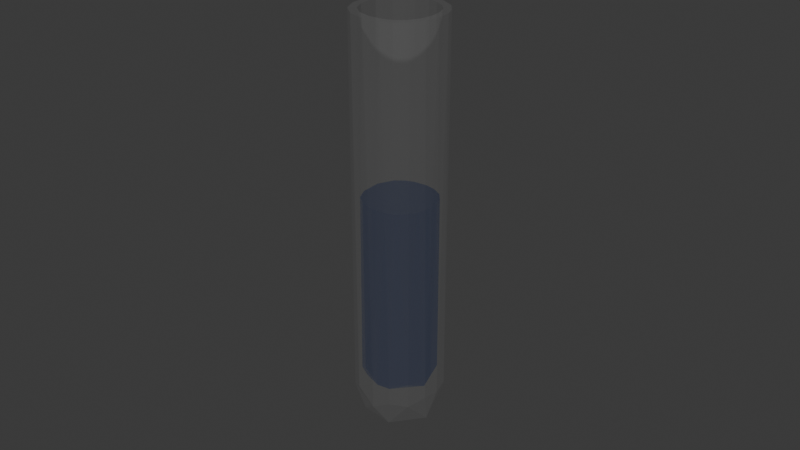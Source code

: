 # Source: serum_pari_tear.blend  (saved by Blender 4.2.66; exported with 4.5.12 LTS)
import bpy
from mathutils import Matrix  # noqa: F401  (used for matrix-valued properties, if any)

bpy.ops.wm.read_factory_settings(use_empty=True)
scene = bpy.context.scene
scene.name = 'Scene'

# ---- collections
col_collection = bpy.data.collections.new('Collection'); scene.collection.children.link(col_collection)

# ---- materials (node trees are filled in below, after node groups)
mat_glass = bpy.data.materials.new('glass')
mat_glass.surface_render_method = 'BLENDED'
mat_glass.blend_method = 'BLEND'
mat_glass.alpha_threshold = 0.0
mat_glass.use_transparent_shadow = False
mat_glass.roughness = 0.5
mat_glass.line_color = (0.0, 0.0, 0.0, 1.0)
mat_dark_wood2 = bpy.data.materials.new('dark wood2')
mat_material_002 = bpy.data.materials.new('Material.002')

# ---- material node trees
mat_glass.use_nodes = True; mat_glass.node_tree.nodes.clear()
_N = mat_glass.node_tree.nodes; _L = mat_glass.node_tree.links
n0 = _N.new('ShaderNodeOutputMaterial'); n0.name = 'Material Output'; n0.location = (300, 300)
n1 = _N.new('ShaderNodeBsdfPrincipled'); n1.name = 'Principled BSDF'; n1.location = (10, 300)
n1.inputs[2].default_value = 1.0
n1.inputs[4].default_value = 0.03307
_L.new(n1.outputs[0], n0.inputs[0])
n0.is_active_output = True
mat_dark_wood2.use_nodes = True; mat_dark_wood2.node_tree.nodes.clear()
_N = mat_dark_wood2.node_tree.nodes; _L = mat_dark_wood2.node_tree.links
n0 = _N.new('ShaderNodeBsdfPrincipled'); n0.name = 'Principled BSDF'; n0.location = (10, 300)
n0.inputs[0].default_value = (0.07095, 0.05135, 0.01941, 1.0)
n0.inputs[2].default_value = 1.0
n1 = _N.new('ShaderNodeOutputMaterial'); n1.name = 'Material Output'; n1.location = (300, 300)
_L.new(n0.outputs[0], n1.inputs[0])
n1.is_active_output = True
mat_material_002.use_nodes = True; mat_material_002.node_tree.nodes.clear()
_N = mat_material_002.node_tree.nodes; _L = mat_material_002.node_tree.links
n0 = _N.new('ShaderNodeBsdfPrincipled'); n0.name = 'Principled BSDF'; n0.location = (10, 300)
n0.inputs[0].default_value = (0.3132, 0.4259, 0.8414, 1.0)
n0.inputs[2].default_value = 0.2283
n1 = _N.new('ShaderNodeOutputMaterial'); n1.name = 'Material Output'; n1.location = (300, 300)
_L.new(n0.outputs[0], n1.inputs[0])
n1.is_active_output = True

# ---- world
world_world = bpy.data.worlds.new('World'); scene.world = world_world
world_world.use_nodes = True; world_world.node_tree.nodes.clear()
_N = world_world.node_tree.nodes; _L = world_world.node_tree.links
n0 = _N.new('ShaderNodeOutputWorld'); n0.name = 'World Output'; n0.location = (300, 300)
n1 = _N.new('ShaderNodeBackground'); n1.name = 'Background'; n1.location = (10, 300)
n1.inputs[0].default_value = (0.05088, 0.05088, 0.05088, 1.0)
_L.new(n1.outputs[0], n0.inputs[0])
n0.is_active_output = True
world_world.color = (0.05088, 0.05088, 0.05088)
world_world.sun_shadow_jitter_overblur = 0.0

# ---- meshes
me_cube = bpy.data.meshes.new('Cube')
me_cube.from_pydata([(0.6035, 0.7174, 1.712), (0.7182, -0.6021, 1.712), (-0.7856, -0.3478, 0.0394), (-0.398, -0.6579, 0.01512), (-0.6971, 0.5087, 0.03179), (0.2981, -0.7234, 0.01035), (0.7948, -0.09644, 0.01048), (0.5956, 0.7291, 0.1078), (0.722, -0.6053, 0.114), (-0.7544, 0.5698, 0.09904), (-0.7346, -0.5941, 1.712), (-0.7234, 0.6085, 1.712), (-0.0975, -0.9149, 1.712), (-0.4602, -0.8167, 1.712), (0.4134, 0.3142, -0.01703), (-0.7499, 0.03887, 0.004699), (-0.07663, 0.8513, 0.04278), (-0.3755, 0.8526, 0.1121), (0.2051, 0.9014, 0.1355), (0.5427, 0.6371, 0.02771), (0.8237, 0.4396, 0.1365), (0.9107, 0.09548, 0.1308), (0.8852, -0.2632, 0.1359), (-0.6945, -0.6337, 0.1065), (-0.8799, -0.2816, 0.1384), (-0.9142, 0.07371, 0.1334), (0.4151, -0.8345, 0.1244), (0.04249, -0.9124, 0.08776), (-0.3856, -0.8562, 0.1449), (-0.4986, 0.7865, 1.712), (-0.2703, 0.8863, 1.712), (0.07882, 0.9166, 1.712), (0.3335, 0.8589, 1.712), (0.7865, 0.4986, 1.712), (0.8863, 0.2703, 1.712), (0.9136, -0.03486, 1.712), (0.8589, -0.3335, 1.712), (-0.8833, -0.2839, 1.712), (-0.8976, 0.2254, 1.712), (0.4986, -0.7865, 1.712), (0.2703, -0.8863, 1.712), (0.5002, 0.5894, 1.712), (0.5949, -0.4968, 1.712), (-0.6977, -0.3126, 0.1806), (-0.3698, -0.5964, 0.1711), (-0.6427, 0.4734, 0.1889), (0.2745, -0.6693, 0.1698), (0.7193, -0.08848, 0.1626), (0.503, 0.6077, 0.1824), (0.6084, -0.5127, 0.2001), (-0.6324, 0.4819, 0.1783), (-0.6024, -0.4882, 1.712), (-0.5898, 0.504, 1.712), (-0.08219, -0.7464, 1.712), (-0.3838, -0.6657, 1.712), (0.4049, 0.3055, 0.1525), (-0.6883, 0.03506, 0.1631), (-0.06846, 0.7455, 0.1756), (-0.3169, 0.7121, 0.1879), (0.1744, 0.7494, 0.2051), (0.497, 0.5821, 0.182), (0.6866, 0.375, 0.2135), (0.7575, 0.07733, 0.2022), (0.7334, -0.221, 0.1999), (-0.5847, -0.5334, 0.1888), (-0.7253, -0.2431, 0.1979), (-0.7589, 0.05872, 0.201), (0.3484, -0.6952, 0.1953), (0.04099, -0.77, 0.1805), (-0.3279, -0.7181, 0.2256), (-0.4182, 0.6448, 1.712), (-0.2317, 0.7215, 1.712), (0.07054, 0.7473, 1.712), (0.2818, 0.7059, 1.712), (0.646, 0.4213, 1.712), (0.7221, 0.2288, 1.712), (0.7527, -0.03038, 1.712), (0.7056, -0.2827, 1.712), (-0.7194, -0.2411, 1.712), (-0.739, 0.19, 1.712), (0.4197, -0.6478, 1.712), (0.2315, -0.7215, 1.712)], [], [(4, 14, 15), (14, 5, 15), (14, 6, 5), (5, 3, 15), (15, 3, 2), (17, 18, 16), (18, 7, 16), (16, 14, 4), (19, 20, 6), (22, 8, 6), (6, 8, 5), (23, 24, 2), (28, 23, 27), (8, 26, 5), (3, 23, 2), (29, 30, 17), (11, 29, 9), (33, 34, 20), (0, 33, 7), (37, 25, 24), (25, 38, 9), (39, 40, 26), (12, 28, 27), (16, 4, 9, 17), (25, 15, 2, 24), (19, 16, 7), (14, 16, 19), (6, 20, 21), (21, 22, 6), (19, 7, 20), (19, 6, 14), (4, 15, 25, 9), (31, 18, 17, 30), (5, 26, 27), (5, 27, 3), (3, 27, 23), (24, 23, 10, 37), (18, 31, 32), (18, 32, 7), (32, 0, 7), (9, 29, 17), (20, 34, 21), (21, 34, 35), (21, 35, 22), (22, 35, 36), (22, 36, 8), (36, 1, 8), (7, 33, 20), (23, 28, 13, 10), (37, 38, 25), (38, 11, 9), (26, 40, 27), (40, 12, 27), (12, 13, 28), (8, 39, 26), (8, 1, 39), (45, 56, 55), (55, 56, 46), (55, 46, 47), (46, 56, 44), (56, 43, 44), (58, 57, 59), (59, 57, 48), (57, 45, 55), (60, 47, 61), (63, 47, 49), (47, 46, 49), (64, 43, 65), (69, 68, 64), (49, 46, 67), (44, 43, 64), (70, 58, 71), (52, 50, 70), (74, 61, 75), (41, 48, 74), (78, 65, 66), (66, 50, 79), (80, 67, 81), (53, 68, 69), (57, 58, 50, 45), (66, 65, 43, 56), (60, 48, 57), (55, 60, 57), (47, 62, 61), (62, 47, 63), (60, 61, 48), (60, 55, 47), (45, 50, 66, 56), (72, 71, 58, 59), (46, 68, 67), (46, 44, 68), (44, 64, 68), (65, 78, 51, 64), (59, 73, 72), (59, 48, 73), (73, 48, 41), (50, 58, 70), (61, 62, 75), (62, 76, 75), (62, 63, 76), (63, 77, 76), (63, 49, 77), (77, 49, 42), (48, 61, 74), (64, 51, 54, 69), (78, 66, 79), (79, 50, 52), (67, 68, 81), (81, 68, 53), (53, 69, 54), (49, 67, 80), (49, 80, 42), (11, 38, 79, 52), (38, 37, 78, 79), (37, 10, 51, 78), (13, 54, 51, 10), (13, 12, 53, 54), (12, 40, 81, 53), (39, 80, 81, 40), (1, 42, 80, 39), (36, 77, 42, 1), (36, 35, 76, 77), (35, 34, 75, 76), (33, 74, 75, 34), (0, 41, 74, 33), (32, 73, 41, 0), (32, 31, 72, 73), (31, 30, 71, 72), (29, 70, 71, 30), (11, 52, 70, 29)])
_uv = me_cube.uv_layers.new(name='UVMap')
_uv.uv.foreach_set('vector', [0.1399, 0.5138, 0.3023, 0.5767, 0.1333, 0.5878, 0.3023, 0.5767, 0.2684, 0.7388, 0.1333, 0.5878, 0.3023, 0.5767, 0.3748, 0.6441, 0.2684, 0.7388, 0.2684, 0.7388, 0.1399, 0.7362, 0.1333, 0.5878, 0.1333, 0.5878, 0.1399, 0.7362, 0.125, 0.6729, 0.3982, 0.3126, 0.4018, 0.41, 0.3845, 0.3626, 0.4018, 0.41, 0.3954, 0.4814, 0.3845, 0.3626, 0.3845, 0.3626, 0.375, 0.3904, 0.3852, 0.2256, 0.3792, 0.4863, 0.3994, 0.5481, 0.3748, 0.6441, 0.3994, 0.6702, 0.394, 0.7341, 0.3748, 0.6441, 0.3748, 0.6441, 0.394, 0.7341, 0.3812, 0.817, 0.3886, 0.009187, 0.3968, 0.07976, 0.3846, 0.06024, 0.3973, 0.9408, 0.3877, 0.9951, 0.3981, 0.8755, 0.394, 0.7341, 0.3972, 0.8059, 0.3812, 0.817, 0.3789, 0.9552, 0.3877, 0.9951, 0.3806, 1.0, 0.6023, 0.2912, 0.584, 0.3294, 0.3982, 0.3126, 0.5842, 0.2357, 0.6023, 0.2912, 0.398, 0.2268, 0.6023, 0.5412, 0.584, 0.5794, 0.3994, 0.5481, 0.6029, 0.4856, 0.6023, 0.5412, 0.3954, 0.4814, 0.586, 0.07707, 0.3993, 0.1382, 0.3968, 0.07976, 0.3993, 0.1382, 0.5956, 0.1644, 0.398, 0.2268, 0.6023, 0.7912, 0.5843, 0.8294, 0.3972, 0.8059, 0.5862, 0.8911, 0.3973, 0.9408, 0.3981, 0.8755, 0.3845, 0.3626, 0.3852, 0.2256, 0.398, 0.2268, 0.3982, 0.3126, 0.3993, 0.1382, 0.3807, 0.144, 0.3846, 0.06024, 0.3968, 0.07976, 0.3792, 0.4863, 0.3845, 0.3626, 0.3954, 0.4814, 0.375, 0.3904, 0.3845, 0.3626, 0.3792, 0.4863, 0.3748, 0.6441, 0.3994, 0.5481, 0.3947, 0.6089, 0.3947, 0.6089, 0.3994, 0.6702, 0.3748, 0.6441, 0.3792, 0.4863, 0.3954, 0.4814, 0.3994, 0.5481, 0.3792, 0.4863, 0.3748, 0.6441, 0.3023, 0.5767, 0.3852, 0.2256, 0.3807, 0.144, 0.3993, 0.1382, 0.398, 0.2268, 0.5843, 0.3881, 0.4018, 0.41, 0.3982, 0.3126, 0.584, 0.3294, 0.3812, 0.817, 0.3972, 0.8059, 0.3981, 0.8755, 0.3812, 0.817, 0.3981, 0.8755, 0.3789, 0.9552, 0.3789, 0.9552, 0.3981, 0.8755, 0.3877, 0.9951, 0.3968, 0.07976, 0.3886, 0.009187, 0.5891, 0.01751, 0.586, 0.07707, 0.4018, 0.41, 0.5843, 0.3881, 0.6021, 0.4273, 0.4018, 0.41, 0.6021, 0.4273, 0.3954, 0.4814, 0.6021, 0.4273, 0.6029, 0.4856, 0.3954, 0.4814, 0.398, 0.2268, 0.6023, 0.2912, 0.3982, 0.3126, 0.3994, 0.5481, 0.584, 0.5794, 0.3947, 0.6089, 0.3947, 0.6089, 0.584, 0.5794, 0.5989, 0.6218, 0.3947, 0.6089, 0.5989, 0.6218, 0.3994, 0.6702, 0.3994, 0.6702, 0.5989, 0.6218, 0.6021, 0.6773, 0.3994, 0.6702, 0.6021, 0.6773, 0.394, 0.7341, 0.6021, 0.6773, 0.603, 0.7355, 0.394, 0.7341, 0.3954, 0.4814, 0.6023, 0.5412, 0.3994, 0.5481, 0.3877, 0.9951, 0.3973, 0.9408, 0.5884, 0.9551, 0.5903, 1.0, 0.586, 0.07707, 0.5956, 0.1644, 0.3993, 0.1382, 0.5956, 0.1644, 0.5842, 0.2357, 0.398, 0.2268, 0.3972, 0.8059, 0.5843, 0.8294, 0.3981, 0.8755, 0.5843, 0.8294, 0.5862, 0.8911, 0.3981, 0.8755, 0.5862, 0.8911, 0.5884, 0.9551, 0.3973, 0.9408, 0.394, 0.7341, 0.6023, 0.7912, 0.3972, 0.8059, 0.394, 0.7341, 0.603, 0.7355, 0.6023, 0.7912, 0.1399, 0.5138, 0.1333, 0.5878, 0.3023, 0.5767, 0.3023, 0.5767, 0.1333, 0.5878, 0.2684, 0.7388, 0.3023, 0.5767, 0.2684, 0.7388, 0.3748, 0.6441, 0.2684, 0.7388, 0.1333, 0.5878, 0.1399, 0.7362, 0.1333, 0.5878, 0.125, 0.6729, 0.1399, 0.7362, 0.3982, 0.3126, 0.3845, 0.3626, 0.4018, 0.41, 0.4018, 0.41, 0.3845, 0.3626, 0.3954, 0.4814, 0.3845, 0.3626, 0.3852, 0.2256, 0.375, 0.3904, 0.3792, 0.4863, 0.3748, 0.6441, 0.3994, 0.5481, 0.3994, 0.6702, 0.3748, 0.6441, 0.394, 0.7341, 0.3748, 0.6441, 0.3812, 0.817, 0.394, 0.7341, 0.3886, 0.009187, 0.3846, 0.06024, 0.3968, 0.07976, 0.3973, 0.9408, 0.3981, 0.8755, 0.3877, 0.9951, 0.394, 0.7341, 0.3812, 0.817, 0.3972, 0.8059, 0.3789, 0.9552, 0.3806, 1.0, 0.3877, 0.9951, 0.6023, 0.2912, 0.3982, 0.3126, 0.584, 0.3294, 0.5842, 0.2357, 0.398, 0.2268, 0.6023, 0.2912, 0.6023, 0.5412, 0.3994, 0.5481, 0.584, 0.5794, 0.6029, 0.4856, 0.3954, 0.4814, 0.6023, 0.5412, 0.586, 0.07707, 0.3968, 0.07976, 0.3993, 0.1382, 0.3993, 0.1382, 0.398, 0.2268, 0.5956, 0.1644, 0.6023, 0.7912, 0.3972, 0.8059, 0.5843, 0.8294, 0.5862, 0.8911, 0.3981, 0.8755, 0.3973, 0.9408, 0.3845, 0.3626, 0.3982, 0.3126, 0.398, 0.2268, 0.3852, 0.2256, 0.3993, 0.1382, 0.3968, 0.07976, 0.3846, 0.06024, 0.3807, 0.144, 0.3792, 0.4863, 0.3954, 0.4814, 0.3845, 0.3626, 0.375, 0.3904, 0.3792, 0.4863, 0.3845, 0.3626, 0.3748, 0.6441, 0.3947, 0.6089, 0.3994, 0.5481, 0.3947, 0.6089, 0.3748, 0.6441, 0.3994, 0.6702, 0.3792, 0.4863, 0.3994, 0.5481, 0.3954, 0.4814, 0.3792, 0.4863, 0.3023, 0.5767, 0.3748, 0.6441, 0.3852, 0.2256, 0.398, 0.2268, 0.3993, 0.1382, 0.3807, 0.144, 0.5843, 0.3881, 0.584, 0.3294, 0.3982, 0.3126, 0.4018, 0.41, 0.3812, 0.817, 0.3981, 0.8755, 0.3972, 0.8059, 0.3812, 0.817, 0.3789, 0.9552, 0.3981, 0.8755, 0.3789, 0.9552, 0.3877, 0.9951, 0.3981, 0.8755, 0.3968, 0.07976, 0.586, 0.07707, 0.5891, 0.01751, 0.3886, 0.009187, 0.4018, 0.41, 0.6021, 0.4273, 0.5843, 0.3881, 0.4018, 0.41, 0.3954, 0.4814, 0.6021, 0.4273, 0.6021, 0.4273, 0.3954, 0.4814, 0.6029, 0.4856, 0.398, 0.2268, 0.3982, 0.3126, 0.6023, 0.2912, 0.3994, 0.5481, 0.3947, 0.6089, 0.584, 0.5794, 0.3947, 0.6089, 0.5989, 0.6218, 0.584, 0.5794, 0.3947, 0.6089, 0.3994, 0.6702, 0.5989, 0.6218, 0.3994, 0.6702, 0.6021, 0.6773, 0.5989, 0.6218, 0.3994, 0.6702, 0.394, 0.7341, 0.6021, 0.6773, 0.6021, 0.6773, 0.394, 0.7341, 0.603, 0.7355, 0.3954, 0.4814, 0.3994, 0.5481, 0.6023, 0.5412, 0.3877, 0.9951, 0.5903, 1.0, 0.5884, 0.9551, 0.3973, 0.9408, 0.586, 0.07707, 0.3993, 0.1382, 0.5956, 0.1644, 0.5956, 0.1644, 0.398, 0.2268, 0.5842, 0.2357, 0.3972, 0.8059, 0.3981, 0.8755, 0.5843, 0.8294, 0.5843, 0.8294, 0.3981, 0.8755, 0.5862, 0.8911, 0.5862, 0.8911, 0.3973, 0.9408, 0.5884, 0.9551, 0.394, 0.7341, 0.3972, 0.8059, 0.6023, 0.7912, 0.394, 0.7341, 0.6023, 0.7912, 0.603, 0.7355, 0.5842, 0.2357, 0.5956, 0.1644, 0.5956, 0.1644, 0.5842, 0.2357, 0.5956, 0.1644, 0.586, 0.07707, 0.586, 0.07707, 0.5956, 0.1644, 0.586, 0.07707, 0.5891, 0.01751, 0.5891, 0.01751, 0.586, 0.07707, 0.5884, 0.9551, 0.5884, 0.9551, 0.5903, 1.0, 0.5891, 0.01751, 0.5884, 0.9551, 0.5862, 0.8911, 0.5862, 0.8911, 0.5884, 0.9551, 0.5862, 0.8911, 0.5843, 0.8294, 0.5843, 0.8294, 0.5862, 0.8911, 0.6023, 0.7912, 0.6023, 0.7912, 0.5843, 0.8294, 0.5843, 0.8294, 0.603, 0.7355, 0.603, 0.7355, 0.6023, 0.7912, 0.6023, 0.7912, 0.6021, 0.6773, 0.6021, 0.6773, 0.603, 0.7355, 0.603, 0.7355, 0.6021, 0.6773, 0.5989, 0.6218, 0.5989, 0.6218, 0.6021, 0.6773, 0.5989, 0.6218, 0.584, 0.5794, 0.584, 0.5794, 0.5989, 0.6218, 0.6023, 0.5412, 0.6023, 0.5412, 0.584, 0.5794, 0.584, 0.5794, 0.6029, 0.4856, 0.6029, 0.4856, 0.6023, 0.5412, 0.6023, 0.5412, 0.6021, 0.4273, 0.6021, 0.4273, 0.6029, 0.4856, 0.6029, 0.4856, 0.6021, 0.4273, 0.5843, 0.3881, 0.5843, 0.3881, 0.6021, 0.4273, 0.5843, 0.3881, 0.584, 0.3294, 0.584, 0.3294, 0.5843, 0.3881, 0.6023, 0.2912, 0.6023, 0.2912, 0.584, 0.3294, 0.584, 0.3294, 0.5842, 0.2357, 0.5842, 0.2357, 0.6023, 0.2912, 0.6023, 0.2912])
me_cube.materials.append(mat_glass)
me_cube.materials.append(mat_dark_wood2)
me_cube.use_mirror_vertex_groups = False
me_cube.update()
me_cube_001 = bpy.data.meshes.new('Cube.001')
me_cube_001.from_pydata([(0.504, 0.5894, 0.9684), (0.5987, -0.4968, 0.9684), (-0.694, -0.3126, 0.1806), (-0.3661, -0.5964, 0.1711), (-0.6389, 0.4734, 0.1889), (0.2783, -0.6693, 0.1698), (0.723, -0.08848, 0.1626), (0.5068, 0.6077, 0.1824), (0.6121, -0.5127, 0.2001), (-0.6286, 0.4819, 0.1783), (-0.5987, -0.4882, 0.9684), (-0.5861, 0.504, 0.9684), (-0.07843, -0.7464, 0.9684), (-0.38, -0.6657, 0.9684), (0.4087, 0.3055, 0.1525), (-0.6846, 0.03506, 0.1631), (-0.0647, 0.7455, 0.1756), (-0.3132, 0.7121, 0.1879), (0.1782, 0.7494, 0.2051), (0.5008, 0.5821, 0.182), (0.6904, 0.375, 0.2135), (0.7612, 0.07733, 0.2022), (0.7372, -0.221, 0.1999), (-0.5809, -0.5334, 0.1888), (-0.7216, -0.2431, 0.1979), (-0.7551, 0.05872, 0.201), (0.3521, -0.6952, 0.1953), (0.04474, -0.77, 0.1805), (-0.3241, -0.7181, 0.2256), (-0.4145, 0.6448, 0.9684), (-0.2279, 0.7215, 0.9684), (0.07429, 0.7473, 0.9684), (0.2856, 0.7059, 0.9684), (0.6498, 0.4213, 0.9684), (0.7258, 0.2288, 0.9684), (0.7564, -0.03038, 0.9684), (0.7094, -0.2827, 0.9684), (-0.7157, -0.2411, 0.9684), (-0.7353, 0.19, 0.9684), (0.4235, -0.6478, 0.9684), (0.2352, -0.7215, 0.9684)], [], [(4, 15, 14), (14, 15, 5), (14, 5, 6), (5, 15, 3), (15, 2, 3), (17, 16, 18), (18, 16, 7), (16, 4, 14), (19, 6, 20), (22, 6, 8), (6, 5, 8), (23, 2, 24), (28, 27, 23), (8, 5, 26), (3, 2, 23), (29, 17, 30), (11, 9, 29), (33, 20, 34), (0, 7, 33), (37, 24, 25), (25, 9, 38), (39, 26, 40), (12, 27, 28), (16, 17, 9, 4), (25, 24, 2, 15), (19, 7, 16), (14, 19, 16), (6, 21, 20), (21, 6, 22), (19, 20, 7), (19, 14, 6), (4, 9, 25, 15), (31, 30, 17, 18), (5, 27, 26), (5, 3, 27), (3, 23, 27), (24, 37, 10, 23), (18, 32, 31), (18, 7, 32), (32, 7, 0), (9, 17, 29), (20, 21, 34), (21, 35, 34), (21, 22, 35), (22, 36, 35), (22, 8, 36), (36, 8, 1), (7, 20, 33), (23, 10, 13, 28), (37, 25, 38), (38, 9, 11), (26, 27, 40), (40, 27, 12), (12, 28, 13), (8, 26, 39), (8, 39, 1), (31, 32, 0, 33, 34, 35, 36, 1, 39, 40, 12, 13, 10, 37, 38, 11, 29, 30)])
_uv = me_cube_001.uv_layers.new(name='UVMap')
_uv.uv.foreach_set('vector', [0.1399, 0.5138, 0.1333, 0.5878, 0.3023, 0.5767, 0.3023, 0.5767, 0.1333, 0.5878, 0.2684, 0.7388, 0.3023, 0.5767, 0.2684, 0.7388, 0.3748, 0.6441, 0.2684, 0.7388, 0.1333, 0.5878, 0.1399, 0.7362, 0.1333, 0.5878, 0.125, 0.6729, 0.1399, 0.7362, 0.3982, 0.3126, 0.3845, 0.3626, 0.4018, 0.41, 0.4018, 0.41, 0.3845, 0.3626, 0.3954, 0.4814, 0.3845, 0.3626, 0.3852, 0.2256, 0.375, 0.3904, 0.3792, 0.4863, 0.3748, 0.6441, 0.3994, 0.5481, 0.3994, 0.6702, 0.3748, 0.6441, 0.394, 0.7341, 0.3748, 0.6441, 0.3812, 0.817, 0.394, 0.7341, 0.3886, 0.009187, 0.3846, 0.06024, 0.3968, 0.07976, 0.3973, 0.9408, 0.3981, 0.8755, 0.3877, 0.9951, 0.394, 0.7341, 0.3812, 0.817, 0.3972, 0.8059, 0.3789, 0.9552, 0.3806, 1.0, 0.3877, 0.9951, 0.6023, 0.2912, 0.3982, 0.3126, 0.584, 0.3294, 0.5842, 0.2357, 0.398, 0.2268, 0.6023, 0.2912, 0.6023, 0.5412, 0.3994, 0.5481, 0.584, 0.5794, 0.6029, 0.4856, 0.3954, 0.4814, 0.6023, 0.5412, 0.586, 0.07707, 0.3968, 0.07976, 0.3993, 0.1382, 0.3993, 0.1382, 0.398, 0.2268, 0.5956, 0.1644, 0.6023, 0.7912, 0.3972, 0.8059, 0.5843, 0.8294, 0.5862, 0.8911, 0.3981, 0.8755, 0.3973, 0.9408, 0.3845, 0.3626, 0.3982, 0.3126, 0.398, 0.2268, 0.3852, 0.2256, 0.3993, 0.1382, 0.3968, 0.07976, 0.3846, 0.06024, 0.3807, 0.144, 0.3792, 0.4863, 0.3954, 0.4814, 0.3845, 0.3626, 0.375, 0.3904, 0.3792, 0.4863, 0.3845, 0.3626, 0.3748, 0.6441, 0.3947, 0.6089, 0.3994, 0.5481, 0.3947, 0.6089, 0.3748, 0.6441, 0.3994, 0.6702, 0.3792, 0.4863, 0.3994, 0.5481, 0.3954, 0.4814, 0.3792, 0.4863, 0.3023, 0.5767, 0.3748, 0.6441, 0.3852, 0.2256, 0.398, 0.2268, 0.3993, 0.1382, 0.3807, 0.144, 0.5843, 0.3881, 0.584, 0.3294, 0.3982, 0.3126, 0.4018, 0.41, 0.3812, 0.817, 0.3981, 0.8755, 0.3972, 0.8059, 0.3812, 0.817, 0.3789, 0.9552, 0.3981, 0.8755, 0.3789, 0.9552, 0.3877, 0.9951, 0.3981, 0.8755, 0.3968, 0.07976, 0.586, 0.07707, 0.5891, 0.01751, 0.3886, 0.009187, 0.4018, 0.41, 0.6021, 0.4273, 0.5843, 0.3881, 0.4018, 0.41, 0.3954, 0.4814, 0.6021, 0.4273, 0.6021, 0.4273, 0.3954, 0.4814, 0.6029, 0.4856, 0.398, 0.2268, 0.3982, 0.3126, 0.6023, 0.2912, 0.3994, 0.5481, 0.3947, 0.6089, 0.584, 0.5794, 0.3947, 0.6089, 0.5989, 0.6218, 0.584, 0.5794, 0.3947, 0.6089, 0.3994, 0.6702, 0.5989, 0.6218, 0.3994, 0.6702, 0.6021, 0.6773, 0.5989, 0.6218, 0.3994, 0.6702, 0.394, 0.7341, 0.6021, 0.6773, 0.6021, 0.6773, 0.394, 0.7341, 0.603, 0.7355, 0.3954, 0.4814, 0.3994, 0.5481, 0.6023, 0.5412, 0.3877, 0.9951, 0.5903, 1.0, 0.5884, 0.9551, 0.3973, 0.9408, 0.586, 0.07707, 0.3993, 0.1382, 0.5956, 0.1644, 0.5956, 0.1644, 0.398, 0.2268, 0.5842, 0.2357, 0.3972, 0.8059, 0.3981, 0.8755, 0.5843, 0.8294, 0.5843, 0.8294, 0.3981, 0.8755, 0.5862, 0.8911, 0.5862, 0.8911, 0.3973, 0.9408, 0.5884, 0.9551, 0.394, 0.7341, 0.3972, 0.8059, 0.6023, 0.7912, 0.394, 0.7341, 0.6023, 0.7912, 0.603, 0.7355, 0.5843, 0.3881, 0.6021, 0.4273, 0.6029, 0.4856, 0.6023, 0.5412, 0.584, 0.5794, 0.5989, 0.6218, 0.6021, 0.6773, 0.603, 0.7355, 0.6023, 0.7912, 0.5843, 0.8294, 0.5862, 0.8911, 0.5884, 0.9551, 0.5891, 0.01751, 0.586, 0.07707, 0.5956, 0.1644, 0.5842, 0.2357, 0.6023, 0.2912, 0.584, 0.3294])
me_cube_001.materials.append(mat_material_002)
me_cube_001.use_mirror_vertex_groups = False
me_cube_001.update()

# ---- objects
ob_cube = bpy.data.objects.new('Cube', me_cube)
ob_cube_001 = bpy.data.objects.new('Cube.001', me_cube_001)

# ---- transforms, parenting, visibility, modifiers, constraints
ob_cube.location = (0.0, 0.0, 0.0)
ob_cube.scale = (0.01488, 0.01488, 0.07508)
ob_cube.lock_rotations_4d = False
ob_cube.empty_display_type = 'ARROWS'
ob_cube.lineart.crease_threshold = 0.0
ob_cube_001.location = (0.0, 0.0, 0.0)
ob_cube_001.scale = (0.01488, 0.01488, 0.07508)
ob_cube_001.lock_rotations_4d = False
ob_cube_001.empty_display_type = 'ARROWS'
ob_cube_001.lineart.crease_threshold = 0.0

# ---- collection membership
col_collection.objects.link(ob_cube)
col_collection.objects.link(ob_cube_001)

# ---- scene / render settings (as saved in the file)
scene.frame_start = 1; scene.frame_end = 250; scene.frame_set(0)
scene.render.engine = 'BLENDER_EEVEE_NEXT'
scene.eevee.taa_samples = 128
scene.eevee.ray_tracing_method = 'PROBE'
bpy.context.view_layer.update()

# ---- added for rendering (the .blend has no active camera and no usable light): camera, sun
cam_auto = bpy.data.cameras.new('AutoCamera')
cam_auto.lens = 50.0
cam_auto.sensor_width = 36.0
cam_auto.clip_end = 1000.0
ob_auto_camera = bpy.data.objects.new('AutoCamera', cam_auto)
scene.collection.objects.link(ob_auto_camera)
ob_auto_camera.location = (0.185041, -0.222041, 0.211664)
ob_auto_camera.rotation_euler = (1.09748, -7.21219e-08, 0.694738)
scene.camera = ob_auto_camera
light_auto_sun = bpy.data.lights.new('AutoSun', 'SUN')
light_auto_sun.energy = 3.0
light_auto_sun.angle = 0.0523599
ob_auto_sun = bpy.data.objects.new('AutoSun', light_auto_sun)
scene.collection.objects.link(ob_auto_sun)
ob_auto_sun.rotation_euler = (0.872665, 0.174533, 0.523599)
bpy.context.view_layer.update()
